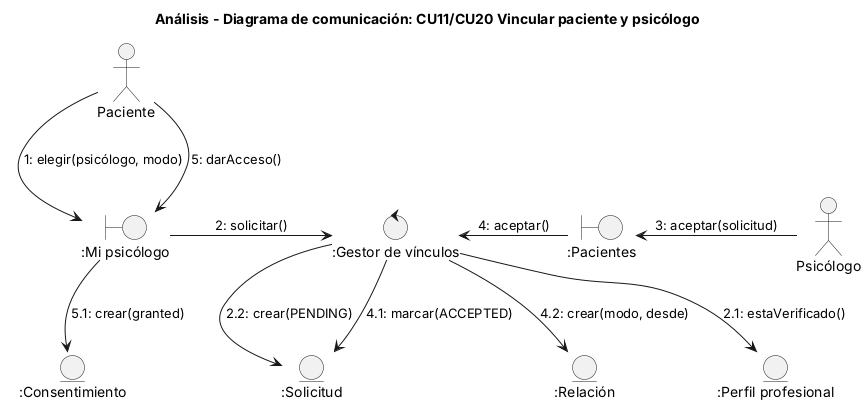

The diagram above was rendered by PlantUML. Its source (embedded in the PNG):
@startuml 20-comunicacion-vinculacion
title Análisis - Diagrama de comunicación: CU11/CU20 Vincular paciente y psicólogo
skinparam shadowing false
actor Paciente as P
actor "Psicólogo" as Ps
boundary ":Mi psicólogo" as B1
boundary ":Pacientes" as B2
control ":Gestor de vínculos" as C
entity ":Perfil profesional" as PP
entity ":Solicitud" as S
entity ":Relación" as R
entity ":Consentimiento" as CO
P -right-> B1 : 1: elegir(psicólogo, modo)
B1 -right-> C : 2: solicitar()
C -down-> PP : 2.1: estaVerificado()
C -down-> S : 2.2: crear(PENDING)
Ps -left-> B2 : 3: aceptar(solicitud)
B2 -left-> C : 4: aceptar()
C -down-> S : 4.1: marcar(ACCEPTED)
C -down-> R : 4.2: crear(modo, desde)
P -down-> B1 : 5: darAcceso()
B1 -down-> CO : 5.1: crear(granted)
@enduml